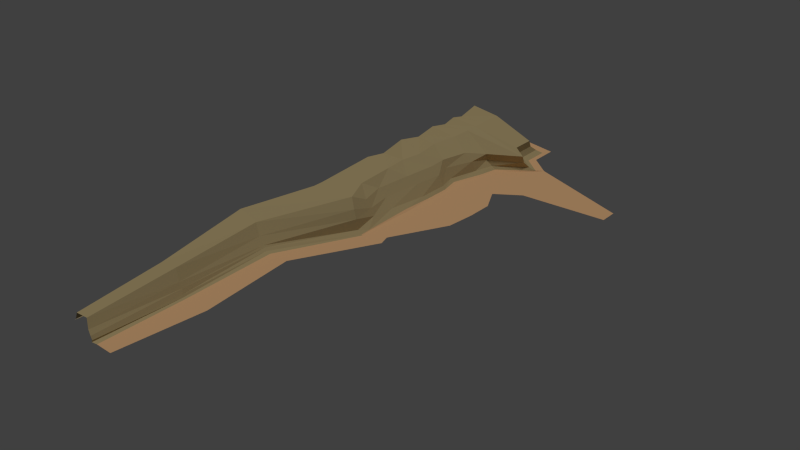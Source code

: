 # Source: GawaderPortBackuo.blend  (saved by Blender 2.75.0; exported with 4.5.12 LTS)
import bpy
from mathutils import Matrix  # noqa: F401  (used for matrix-valued properties, if any)

bpy.ops.wm.read_factory_settings(use_empty=True)
scene = bpy.context.scene
scene.name = 'Scene'

# ---- collections
col_collection_1 = bpy.data.collections.new('Collection 1'); scene.collection.children.link(col_collection_1)

# ---- materials (node trees are filled in below, after node groups)
mat_material_032 = bpy.data.materials.new('Material.032')
mat_material_032.alpha_threshold = 0.0
mat_material_032.use_transparent_shadow = False
mat_material_032.diffuse_color = (0.512, 0.4007, 0.2026, 1.0)
mat_material_032.specular_color = (0.0, 0.0, 0.0)
mat_material_032.roughness = 0.5
mat_material_032.specular_intensity = 1.0
mat_material = bpy.data.materials.new('Material')
mat_material.alpha_threshold = 0.0
mat_material.use_transparent_shadow = False
mat_material.diffuse_color = (0.8, 0.4782, 0.24, 1.0)
mat_material.roughness = 0.5
mat_material.specular_intensity = 0.0

# ---- material node trees

# ---- world
world_world = bpy.data.worlds.new('World'); scene.world = world_world
world_world.color = (0.05088, 0.05088, 0.05088)
world_world.use_sun_shadow = False
world_world.sun_shadow_jitter_overblur = 0.0
world_world.cycles.sampling_method = 'MANUAL'
world_world.cycles.sample_map_resolution = 256

# ---- lights
light_hemi_003 = bpy.data.lights.new('Hemi.003', 'SUN')
light_hemi_003.transmission_factor = 0.0
light_hemi_003.angle = 0.1993
light_hemi_003.energy = 1.0
light_hemi_003.shadow_buffer_clip_start = 0.5
light_hemi_003.shadow_soft_size = 0.1
light_hemi_003.shadow_cascade_max_distance = 1000.0
light_hemi_003.cycles.use_multiple_importance_sampling = False

# ---- meshes
me_plane_002 = bpy.data.meshes.new('Plane.002')
me_plane_002.from_pydata([(-13.91, -0.1044, -57.87), (65.5, -0.1044, -57.87), (46.1, -0.1044, -96.64), (-17.68, -0.1044, 116.6), (15.1, -0.1044, 116.6), (61.21, -0.1044, 29.64), (-15.29, -0.1044, 29.64), (65.5, -0.1044, -15.98), (-13.91, -0.1044, -15.98), (-19.65, -0.1044, -91.37), (-3.887, -0.1043, -145.2), (-8.876, 0.6686, -141.6), (7.178, -0.1043, -175.1), (-2.255, 0.6686, -172.4), (-144.1, 10.4, -290.1), (-144.1, 10.4, -261.6), (-138.6, 10.38, -249.1), (-144.1, 10.4, -193.3), (-144.1, 10.4, -148.5), (-138.6, 10.38, -144.6), (-141.0, 10.4, -334.6), (-138.6, 10.38, -275.4), (85.65, -0.1043, -122.5), (60.18, -0.1043, -219.1), (50.32, 0.6686, -209.9), (223.3, -0.1043, -128.7), (-24.33, 0.6686, -91.84), (223.3, -0.1043, -156.5), (-144.1, 10.4, 3.866), (-144.1, 10.4, 93.56), (-138.6, 10.38, 92.73), (26.1, -0.1043, -247.9), (18.83, 0.6686, -236.4), (-144.1, 10.4, -233.8), (-138.6, 10.38, -186.1), (26.1, -0.1043, -292.4), (-50.87, -0.1043, -308.8), (-52.28, 0.6686, -292.7), (-144.1, 10.4, -41.75), (-138.6, 10.38, -3.857), (-19.42, 1.957, 30.2), (-144.1, 10.4, -95.17), (-138.6, 10.38, -46.0), (-18.14, 0.6686, -22.19), (-138.6, 10.38, -95.36), (-141.0, 14.36, -6.382), (-141.0, 14.36, -245.1), (-9.298, 4.91, -172.4), (-138.6, 10.38, -223.4), (-141.0, 14.36, -183.7), (-141.0, 14.36, -47.39), (-135.5, 10.38, -316.5), (-141.0, 14.36, -270.6), (39.82, 4.91, -206.8), (-141.0, 14.36, -95.42), (-18.14, 0.6686, -60.89), (-30.59, 4.91, -92.0), (9.168, 4.91, -232.7), (18.83, 0.6686, -277.5), (-60.03, 4.91, -287.5), (-18.65, 0.6686, 116.5), (-29.89, 7.735, 51.84), (-141.0, 14.36, -220.0), (-141.0, 14.36, -143.4), (-23.74, 4.91, -12.11), (-141.0, 14.36, -310.6), (-30.18, 10.32, 92.41), (-44.05, 20.28, 48.59), (-136.6, 22.37, -212.8), (-136.6, 22.37, -140.7), (-37.46, 20.28, -16.45), (-136.6, 22.37, -298.1), (-23.01, 4.91, -61.88), (-32.23, 20.28, -64.0), (-141.0, 14.36, 91.67), (-136.6, 22.37, 92.01), (9.168, 4.91, -272.7), (4.766, 13.48, -262.4), (-17.79, 4.91, -140.4), (-23.75, 20.28, -137.9), (-136.6, 22.37, -11.77), (-136.6, 22.37, -236.4), (-18.48, 13.48, -171.2), (-136.6, 22.37, -178.6), (-136.6, 22.37, -50.36), (-136.6, 22.37, -260.4), (33.6, 13.48, -200.4), (-136.6, 22.37, -95.55), (-40.39, 20.28, -92.34), (-134.7, 39.12, -13.49), (-134.7, 38.15, -233.6), (-18.94, 24.13, -169.7), (-134.7, 39.43, -177.0), (-134.7, 32.84, -51.31), (-134.7, 32.84, -257.2), (32.1, 24.13, -198.3), (-134.7, 41.9, -95.59), (-47.31, 32.05, -92.44), (4.766, 13.48, -224.7), (3.837, 24.13, -222.2), (-60.35, 13.48, -276.3), (-71.99, 44.85, -272.7), (-37.14, 20.28, 89.53), (-56.68, 32.05, 50.48), (-134.7, 32.84, -210.5), (-134.7, 32.84, -139.8), (-50.93, 32.05, -8.402), (-134.7, 41.68, -294.1), (-74.18, 44.85, 7.877), (-77.62, 44.85, -29.94), (-71.99, 44.85, -64.67), (-79.15, 44.85, -110.5), (-69.37, 44.85, 74.07), (-71.99, 44.85, -155.6), (-71.99, 44.85, -189.1), (-71.99, 44.85, -212.2), (-71.99, 44.85, -235.8), (-36.78, 32.05, -137.1), (-45.09, 32.05, -64.67), (-45.92, 32.05, 91.3), (3.837, 24.13, -259.1), (-134.7, 32.84, 90.47), (-29.41, 20.28, 131.2), (-138.6, 10.38, 110.1), (-37.0, 32.05, 127.3), (-17.7, 0.6686, 133.9), (-136.6, 22.37, 109.4), (-141.0, 14.36, 109.1), (-134.7, 32.84, 107.9), (-15.8, -0.1044, 134.0), (-49.42, 44.85, 117.6), (-144.1, 10.4, 111.0), (-25.61, 4.91, 132.2), (-153.4, 38.31, 238.1), (-160.1, 7.727, 240.3), (-154.7, 16.29, 239.2), (-89.46, 5.29, 255.5), (-84.56, 1.992, 256.8), (-101.9, 17.55, 252.0), (-91.86, 7.585, 254.8), (20.29, -0.1044, 134.0), (-77.19, 0.2036, 256.8), (-115.0, 32.38, 245.1), (-157.9, 10.56, 239.0), (-156.2, 7.708, 239.7), (-80.05, 3.793, 411.0), (-77.83, 0.7569, 412.2), (-89.08, 17.55, 407.5), (-84.0, 9.926, 405.7), (-45.28, 0.2036, 256.8), (-73.34, 0.2035, 412.3), (-100.4, 32.38, 400.5), (-143.3, 10.56, 394.4), (-141.6, 7.708, 315.9), (-138.8, 23.79, 393.6), (-145.5, 7.727, 395.8), (-140.1, 16.29, 394.7), (-87.22, 5.697, 547.4), (-30.67, 0.2035, 412.3), (-75.91, -1.573, 547.5), (-101.2, 22.49, 540.2), (-133.3, 6.169, 535.6), (-132.0, 4.038, 497.6), (-129.9, 16.06, 535.0), (-134.9, 4.052, 536.6), (-130.9, 10.46, 535.8), (-84.1, 1.111, 548.0), (-84.32, -1.159, 548.9), (-93.43, 11.4, 545.3), (-48.26, -1.573, 548.9)], [], [(0, 1, 2), (3, 4, 5), (6, 5, 7), (8, 7, 1), (9, 10, 11), (10, 12, 13), (14, 15, 16), (17, 18, 19), (20, 14, 21), (9, 2, 22), (12, 23, 24), (10, 22, 25), (0, 9, 26), (12, 25, 27), (28, 29, 30), (23, 31, 32), (33, 17, 34), (35, 36, 37), (38, 28, 39), (3, 6, 40), (41, 38, 42), (6, 8, 43), (18, 41, 44), (42, 39, 45), (21, 16, 46), (11, 13, 47), (48, 34, 49), (44, 42, 50), (51, 21, 52), (13, 24, 53), (19, 44, 54), (55, 26, 56), (24, 32, 57), (58, 37, 59), (60, 40, 61), (16, 48, 62), (34, 19, 63), (40, 43, 64), (37, 51, 65), (31, 35, 58), (36, 20, 51), (8, 0, 55), (15, 33, 48), (66, 61, 67), (46, 62, 68), (49, 63, 69), (61, 64, 70), (59, 65, 71), (64, 72, 73), (45, 74, 75), (57, 76, 77), (56, 78, 79), (50, 45, 80), (52, 46, 81), (78, 47, 82), (62, 49, 83), (54, 50, 84), (65, 52, 85), (47, 53, 86), (63, 54, 87), (72, 56, 88), (26, 11, 78), (32, 58, 76), (39, 30, 74), (43, 55, 72), (84, 80, 89), (85, 81, 90), (79, 82, 91), (68, 83, 92), (87, 84, 93), (71, 85, 94), (82, 86, 95), (69, 87, 96), (73, 88, 97), (86, 98, 99), (77, 100, 101), (102, 67, 103), (81, 68, 104), (83, 69, 105), (67, 70, 106), (100, 71, 107), (76, 59, 100), (53, 57, 98), (108, 109, 93), (110, 111, 105), (112, 108, 89), (109, 110, 96), (105, 111, 113), (92, 113, 114), (104, 114, 115), (90, 115, 116), (94, 116, 101), (115, 95, 99), (114, 91, 95), (113, 117, 91), (111, 97, 117), (109, 106, 118), (108, 103, 106), (112, 119, 103), (110, 118, 97), (116, 99, 120), (88, 79, 117), (98, 77, 120), (80, 75, 121), (70, 73, 118), (66, 102, 122), (74, 30, 123), (102, 119, 124), (3, 60, 125), (121, 75, 126), (75, 74, 127), (112, 121, 128), (4, 3, 129), (119, 112, 130), (30, 29, 131), (60, 66, 132), (130, 128, 133), (123, 131, 134), (128, 126, 135), (125, 132, 136), (129, 125, 137), (122, 124, 138), (132, 122, 139), (140, 129, 141), (124, 130, 142), (126, 127, 143), (127, 123, 144), (137, 136, 145), (141, 137, 146), (139, 138, 147), (136, 139, 148), (149, 141, 150), (138, 142, 151), (135, 143, 152), (143, 144, 153), (142, 133, 154), (144, 134, 155), (133, 135, 156), (145, 148, 157), (158, 150, 159), (147, 151, 160), (156, 152, 161), (152, 153, 162), (151, 154, 163), (153, 155, 164), (154, 156, 165), (146, 145, 166), (150, 146, 167), (148, 147, 168), (9, 0, 2), (6, 3, 5), (8, 6, 7), (0, 8, 1), (26, 9, 11), (11, 10, 13), (21, 14, 16), (34, 17, 19), (51, 20, 21), (10, 9, 22), (13, 12, 24), (12, 10, 25), (55, 0, 26), (23, 12, 27), (39, 28, 30), (24, 23, 32), (48, 33, 34), (58, 35, 37), (42, 38, 39), (60, 3, 40), (44, 41, 42), (40, 6, 43), (19, 18, 44), (50, 42, 45), (52, 21, 46), (78, 11, 47), (62, 48, 49), (54, 44, 50), (65, 51, 52), (47, 13, 53), (63, 19, 54), (72, 55, 56), (53, 24, 57), (76, 58, 59), (66, 60, 61), (46, 16, 62), (49, 34, 63), (61, 40, 64), (59, 37, 65), (32, 31, 58), (37, 36, 51), (43, 8, 55), (16, 15, 48), (102, 66, 67), (81, 46, 68), (83, 49, 69), (67, 61, 70), (100, 59, 71), (70, 64, 73), (80, 45, 75), (98, 57, 77), (88, 56, 79), (84, 50, 80), (85, 52, 81), (79, 78, 82), (68, 62, 83), (87, 54, 84), (71, 65, 85), (82, 47, 86), (69, 63, 87), (73, 72, 88), (56, 26, 78), (57, 32, 76), (45, 39, 74), (64, 43, 72), (93, 84, 89), (94, 85, 90), (117, 79, 91), (104, 68, 92), (96, 87, 93), (107, 71, 94), (91, 82, 95), (105, 69, 96), (118, 73, 97), (95, 86, 99), (120, 77, 101), (119, 102, 103), (90, 81, 104), (92, 83, 105), (103, 67, 106), (101, 100, 107), (77, 76, 100), (86, 53, 98), (89, 108, 93), (96, 110, 105), (121, 112, 89), (93, 109, 96), (92, 105, 113), (104, 92, 114), (90, 104, 115), (94, 90, 116), (107, 94, 101), (116, 115, 99), (115, 114, 95), (114, 113, 91), (113, 111, 117), (110, 109, 118), (109, 108, 106), (108, 112, 103), (111, 110, 97), (101, 116, 120), (97, 88, 117), (99, 98, 120), (89, 80, 121), (106, 70, 118), (132, 66, 122), (127, 74, 123), (122, 102, 124), (129, 3, 125), (128, 121, 126), (126, 75, 127), (130, 112, 128), (140, 4, 129), (124, 119, 130), (123, 30, 131), (125, 60, 132), (142, 130, 133), (144, 123, 134), (133, 128, 135), (137, 125, 136), (141, 129, 137), (139, 122, 138), (136, 132, 139), (149, 140, 141), (138, 124, 142), (135, 126, 143), (143, 127, 144), (146, 137, 145), (150, 141, 146), (148, 139, 147), (145, 136, 148), (158, 149, 150), (147, 138, 151), (156, 135, 152), (152, 143, 153), (151, 142, 154), (153, 144, 155), (154, 133, 156), (166, 145, 157), (169, 158, 159), (168, 147, 160), (165, 156, 161), (161, 152, 162), (160, 151, 163), (162, 153, 164), (163, 154, 165), (167, 146, 166), (159, 150, 167), (157, 148, 168)])
me_plane_002.polygons.foreach_set('use_smooth', [True] * 298)
me_plane_002.polygons.foreach_set('material_index', [1, 1, 1, 1, 1, 1, 0, 0, 0, 1, 1, 1, 1, 1, 0, 1, 0, 1, 0, 1, 0, 1, 0, 0, 0, 0, 0, 0, 0, 0, 0, 0, 0, 0, 0, 0, 0, 0, 0, 1, 1, 1, 0, 0, 0, 0, 0, 0, 0, 0, 0, 0, 0, 0, 0, 0, 0, 0, 0, 0, 0, 0, 0, 0, 0, 0, 0, 0, 0, 0, 0, 0, 0, 0, 0, 0, 0, 0, 0, 0, 0, 0, 0, 0, 0, 0, 0, 0, 0, 0, 0, 0, 0, 0, 0, 0, 0, 0, 0, 0, 0, 0, 0, 0, 0, 0, 0, 0, 1, 0, 0, 0, 1, 0, 0, 0, 0, 0, 0, 0, 0, 0, 0, 1, 0, 0, 0, 0, 0, 0, 0, 1, 0, 0, 0, 0, 0, 0, 0, 1, 0, 0, 0, 0, 0, 0, 0, 0, 0, 1, 1, 1, 1, 1, 1, 0, 0, 0, 1, 1, 1, 1, 1, 0, 1, 0, 1, 0, 1, 0, 1, 0, 0, 0, 0, 0, 0, 0, 0, 0, 0, 0, 0, 0, 0, 0, 0, 0, 1, 1, 1, 0, 0, 0, 0, 0, 0, 0, 0, 0, 0, 0, 0, 0, 0, 0, 0, 0, 0, 0, 0, 0, 0, 0, 0, 0, 0, 0, 0, 0, 0, 0, 0, 0, 0, 0, 0, 0, 0, 0, 0, 0, 0, 0, 0, 0, 0, 0, 0, 0, 0, 0, 0, 0, 0, 0, 0, 0, 0, 0, 0, 0, 0, 0, 0, 0, 0, 1, 0, 0, 0, 1, 0, 0, 0, 0, 0, 0, 0, 0, 0, 0, 1, 0, 0, 0, 0, 0, 0, 0, 1, 0, 0, 0, 0, 0, 0, 0, 1, 0, 0, 0, 0, 0, 0, 0, 0, 0])
_k = set([(0, 8), (0, 9), (0, 26), (0, 55), (1, 2), (1, 7), (2, 22), (3, 6), (3, 40), (3, 60), (3, 125), (3, 129), (4, 5), (4, 140), (5, 7), (6, 8), (6, 40), (6, 43), (8, 43), (9, 10), (9, 11), (9, 26), (10, 11), (10, 12), (10, 13), (11, 13), (11, 26), (11, 47), (11, 78), (12, 13), (12, 23), (12, 24), (13, 24), (13, 47), (13, 53), (14, 15), (14, 20), (15, 33), (16, 21), (16, 48), (17, 18), (17, 33), (18, 41), (19, 34), (19, 44), (20, 36), (20, 51), (21, 51), (22, 25), (23, 24), (23, 27), (23, 31), (24, 32), (24, 53), (25, 27), (26, 55), (26, 56), (26, 78), (28, 29), (28, 38), (29, 131), (30, 39), (30, 123), (31, 32), (31, 35), (32, 57), (32, 58), (34, 48), (35, 36), (35, 58), (36, 37), (37, 51), (37, 58), (37, 59), (38, 41), (39, 42), (40, 43), (40, 60), (40, 61), (40, 64), (42, 44), (43, 55), (43, 64), (43, 72), (45, 50), (45, 74), (46, 52), (46, 62), (47, 53), (47, 78), (47, 82), (47, 86), (49, 62), (49, 63), (50, 54), (51, 65), (52, 65), (53, 57), (53, 86), (54, 63), (55, 56), (55, 72), (56, 72), (56, 78), (56, 79), (56, 88), (57, 76), (57, 98), (58, 76), (59, 65), (59, 76), (59, 100), (60, 61), (60, 66), (60, 125), (60, 132), (61, 64), (61, 66), (61, 67), (61, 70), (64, 70), (64, 72), (64, 73), (65, 71), (66, 67), (66, 102), (66, 122), (66, 132), (67, 70), (67, 102), (67, 103), (67, 106), (68, 81), (68, 83), (68, 92), (68, 104), (69, 83), (69, 87), (69, 96), (69, 105), (70, 73), (70, 106), (70, 118), (71, 85), (71, 94), (71, 100), (71, 107), (72, 73), (72, 88), (73, 88), (73, 97), (73, 118), (74, 127), (75, 80), (75, 126), (76, 77), (77, 98), (77, 100), (77, 101), (77, 120), (78, 79), (78, 82), (79, 82), (79, 88), (79, 91), (79, 117), (80, 84), (80, 89), (80, 121), (81, 85), (81, 90), (81, 104), (82, 86), (82, 91), (83, 92), (83, 105), (84, 87), (84, 89), (84, 93), (85, 90), (85, 94), (86, 95), (86, 98), (87, 93), (87, 96), (88, 97), (88, 117), (89, 93), (89, 108), (89, 112), (89, 121), (90, 94), (90, 104), (90, 115), (90, 116), (91, 95), (91, 113), (91, 114), (91, 117), (92, 104), (92, 105), (92, 113), (92, 114), (93, 96), (93, 108), (93, 109), (94, 101), (94, 107), (94, 116), (95, 99), (95, 114), (95, 115), (96, 105), (96, 109), (96, 110), (97, 110), (97, 111), (97, 117), (97, 118), (98, 99), (99, 115), (99, 120), (100, 101), (100, 107), (101, 107), (101, 116), (101, 120), (102, 103), (102, 119), (102, 122), (102, 124), (103, 106), (103, 108), (103, 112), (103, 119), (104, 114), (104, 115), (105, 110), (105, 111), (105, 113), (106, 108), (106, 109), (106, 118), (108, 109), (108, 112), (109, 110), (109, 118), (110, 111), (110, 118), (111, 113), (111, 117), (112, 119), (112, 121), (112, 128), (112, 130), (113, 114), (113, 117), (114, 115), (115, 116), (119, 130), (121, 128), (122, 124), (122, 132), (122, 138), (122, 139), (123, 127), (123, 131), (123, 144), (124, 130), (124, 138), (124, 142), (125, 129), (125, 132), (125, 136), (125, 137), (126, 127), (126, 128), (126, 135), (127, 143), (128, 130), (128, 133), (128, 135), (129, 137), (129, 140), (129, 141), (130, 133), (130, 142), (131, 134), (132, 136), (132, 139), (133, 135), (133, 142), (133, 154), (133, 156), (134, 144), (134, 155), (135, 143), (135, 156), (136, 137), (136, 139), (136, 145), (136, 148), (137, 141), (137, 145), (137, 146), (138, 139), (138, 142), (138, 147), (138, 151), (139, 147), (139, 148), (140, 149), (141, 146), (141, 149), (141, 150), (142, 151), (142, 154), (143, 144), (143, 152), (143, 153), (144, 153), (144, 155), (145, 146), (145, 148), (145, 157), (145, 166), (146, 150), (146, 166), (146, 167), (147, 148), (147, 151), (147, 160), (147, 168), (148, 157), (148, 168), (149, 158), (150, 158), (150, 159), (150, 167), (151, 154), (151, 160), (152, 153), (152, 156), (152, 161), (152, 162), (153, 155), (153, 162), (153, 164), (154, 156), (154, 163), (155, 164), (156, 165), (157, 166), (157, 168), (158, 169), (159, 167), (159, 169), (160, 163), (160, 168), (161, 162), (161, 165), (162, 164), (163, 165), (166, 167)])
me_plane_002.attributes.new('sharp_edge', 'BOOLEAN', 'EDGE').data.foreach_set('value', [ (min(e.vertices), max(e.vertices)) in _k for e in me_plane_002.edges])
me_plane_002.materials.append(mat_material_032)
me_plane_002.materials.append(mat_material)
me_plane_002.use_remesh_preserve_volume = False
me_plane_002.use_remesh_preserve_attributes = False
me_plane_002.use_mirror_vertex_groups = False
me_plane_002.update()
me_plane_002.normals_split_custom_set([tuple(v) for v in zip(*[iter([-2.776e-10, 1.0, 1.626e-07, 0.0, 1.0, 1.586e-07, -1.913e-09, 1.0, 1.628e-07, 0.0, 1.0, 1.664e-07, 0.0, 1.0, 1.659e-07, 0.0, 1.0, 1.699e-07, 0.0, 1.0, 1.681e-07, 0.0, 1.0, 1.699e-07, 0.0, 1.0, 1.59e-07, 0.0, 1.0, 1.595e-07, 0.0, 1.0, 1.59e-07, 0.0, 1.0, 1.586e-07, 0.1926, 0.9796, 0.05642, 0.1926, 0.9796, 0.05642, 0.1926, 0.9796, 0.05642, 0.0912, 0.9953, 0.03371, 0.0912, 0.9953, 0.03371, 0.0912, 0.9953, 0.03371, 0.004177, 1.0, 0.0002548, 0.004862, 1.0, 1.564e-07, 0.004862, 1.0, 2.074e-07, 0.004862, 1.0, 1.779e-07, 0.004862, 1.0, 1.596e-07, 0.004862, 1.0, 1.682e-07, 0.003943, 1.0, 0.0002937, 0.004177, 1.0, 0.0002548, 0.004751, 1.0, 3.904e-05, 1.549e-10, 1.0, 1.73e-07, -1.913e-09, 1.0, 1.628e-07, 4.844e-10, 1.0, 1.715e-07, 0.4408, -0.7235, 0.5313, 0.4408, -0.7235, 0.5313, 0.4408, -0.7235, 0.5313, 1.653e-09, 1.0, 1.681e-07, 4.844e-10, 1.0, 1.715e-07, 5.288e-09, 1.0, 1.482e-07, 0.1658, 0.9858, -0.02837, 0.1658, 0.9858, -0.02837, 0.1658, 0.9858, -0.02837, 2.288e-09, 1.0, 1.656e-07, 5.288e-09, 1.0, 1.482e-07, 5.874e-09, 1.0, 1.47e-07, 0.004862, 1.0, 1.76e-07, 0.004862, 1.0, 1.591e-07, 0.004862, 1.0, 1.664e-07, 0.03708, 0.9983, -0.04395, 0.03708, 0.9983, -0.04395, 0.03708, 0.9983, -0.04395, 0.004862, 1.0, 1.902e-07, 0.004862, 1.0, 1.779e-07, 0.004862, 1.0, 1.949e-07, 0.01007, 0.9988, -0.04719, 0.01007, 0.9988, -0.04719, 0.01007, 0.9988, -0.04719, 0.004862, 1.0, 1.572e-07, 0.004862, 1.0, 1.76e-07, 0.004862, 1.0, 1.818e-07, 0.4479, 0.894, 0.01231, 0.4479, 0.894, 0.01231, 0.4479, 0.894, 0.01231, 0.004862, 1.0, 1.501e-07, 0.004862, 1.0, 1.572e-07, 0.004862, 1.0, 1.429e-07, 0.1725, 0.985, 0.005196, 0.1725, 0.985, 0.005196, 0.1725, 0.985, 0.005196, 0.004862, 1.0, 1.596e-07, 0.004862, 1.0, 1.501e-07, 0.004862, 1.0, 1.519e-07, -0.8591, -0.5118, -8.587e-08, -0.8591, -0.5118, -8.202e-08, -0.8591, -0.5118, -8.097e-08, -0.884, -0.4646, -0.05154, -0.8591, -0.5118, -8.788e-08, -0.8591, -0.5117, -7.201e-08, 0.5126, 0.8516, 0.11, 0.5126, 0.8516, 0.11, 0.5126, 0.8516, 0.11, -0.8591, -0.5118, -9.518e-08, -0.8591, -0.5118, -9.376e-08, -0.8591, -0.5118, -7.762e-08, -0.8591, -0.5118, -8.425e-08, -0.8591, -0.5118, -8.587e-08, -0.8591, -0.5118, -8.05e-08, -0.6298, -0.7767, -0.008206, -0.884, -0.4646, -0.05154, -0.8568, -0.5154, -0.01377, 0.4404, 0.6509, 0.6184, 0.4404, 0.6509, 0.6184, 0.4404, 0.6509, 0.6184, -0.8591, -0.5118, -8.258e-08, -0.8591, -0.5118, -8.425e-08, -0.8591, -0.5118, -8.414e-08, 0.5593, 0.8214, -0.1118, 0.5593, 0.8214, -0.1118, 0.5593, 0.8214, -0.1118, 0.2728, 0.9061, -0.3233, 0.2728, 0.9061, -0.3233, 0.2728, 0.9061, -0.3233, 0.111, 0.8467, -0.5203, 0.111, 0.8467, -0.5203, 0.111, 0.8467, -0.5203, 0.4966, 0.8679, 0.008559, 0.4966, 0.8679, 0.008559, 0.4966, 0.8679, 0.008559, -0.8591, -0.5118, -8.788e-08, -0.8591, -0.5118, -9.518e-08, -0.8591, -0.5118, -9.073e-08, -0.8591, -0.5118, -9.376e-08, -0.8591, -0.5118, -8.258e-08, -0.8591, -0.5118, -8.26e-08, 0.5979, 0.8015, -0.005135, 0.5979, 0.8015, -0.005135, 0.5979, 0.8015, -0.005135, 0.2179, 0.891, -0.3984, 0.2179, 0.891, -0.3984, 0.2179, 0.891, -0.3984, 0.1057, 0.9944, 1.49e-07, 0.1057, 0.9944, 1.788e-07, 0.1057, 0.9944, 1.759e-07, 0.1261, 0.9913, -0.0366, 0.1261, 0.9913, -0.0366, 0.1261, 0.9913, -0.0366, 0.1799, 0.9837, 1.489e-07, 0.1799, 0.9837, 1.404e-07, 0.1799, 0.9837, 1.414e-07, 0.004862, 1.0, 1.564e-07, 0.004862, 1.0, 1.902e-07, 0.004862, 1.0, 1.271e-07, 0.6679, 0.743, -0.04262, 0.6679, 0.743, -0.04262, 0.6679, 0.743, -0.04262, -0.8737, 0.4865, 1.144e-07, -0.8737, 0.4865, 6.436e-08, -0.8737, 0.4865, 5.416e-08, -0.8737, 0.4865, 8.716e-08, -0.8737, 0.4865, 6.717e-08, -0.8737, 0.4865, 8.541e-08, 0.7395, 0.6719, 0.04143, 0.7395, 0.6719, 0.04143, 0.7395, 0.6719, 0.04143, 0.2566, 0.7712, -0.5826, 0.2566, 0.7712, -0.5826, 0.2566, 0.7712, -0.5826, 0.8568, 0.5155, 0.01249, 0.8568, 0.5155, 0.01249, 0.8568, 0.5155, 0.01249, -0.8737, 0.4866, 6.722e-08, -0.8737, 0.4865, 9.012e-08, -0.8737, 0.4865, 7.523e-08, 0.8894, 0.4571, 6.536e-08, 0.8894, 0.4571, 7.92e-08, 0.8894, 0.4571, 7.709e-08, 0.9173, 0.3157, 0.2427, 0.9173, 0.3157, 0.2427, 0.9173, 0.3157, 0.2427, -0.8737, 0.4865, 9.821e-08, -0.8737, 0.4866, 6.722e-08, -0.8737, 0.4866, 6.081e-08, -0.8737, 0.4865, 8.5e-08, -0.8737, 0.4865, 1.144e-07, -0.8737, 0.4865, 8.098e-08, 0.6841, 0.7065, 0.1813, 0.6841, 0.7065, 0.1813, 0.6841, 0.7065, 0.1813, -0.8737, 0.4865, 6.436e-08, -0.8737, 0.4865, 8.716e-08, -0.8737, 0.4865, 8.605e-08, -0.8737, 0.4865, 7.129e-08, -0.8737, 0.4865, 9.821e-08, -0.8737, 0.4865, 9.364e-08, -0.8737, 0.4865, 5.539e-08, -0.8737, 0.4865, 8.5e-08, -0.8737, 0.4865, 7.017e-08, 0.5627, -0.1959, 0.8031, 0.5627, -0.1959, 0.8031, 0.5627, -0.1959, 0.8031, -0.8737, 0.4865, 6.717e-08, -0.8737, 0.4865, 7.129e-08, -0.8737, 0.4865, 7.401e-08, 0.8267, 0.5229, -0.2079, 0.8267, 0.5229, -0.2079, 0.8267, 0.5229, -0.2079, 0.4403, 0.8873, 0.1368, 0.4403, 0.8873, 0.1368, 0.4403, 0.8873, 0.1368, 0.402, 0.9156, 1.338e-07, 0.402, 0.9156, 1.232e-07, 0.402, 0.9156, 1.249e-07, -0.8591, -0.5118, -8.202e-08, -0.8591, -0.5118, -9.061e-08, -0.8591, -0.5118, -8.925e-08, 0.6565, 0.7544, 1.144e-07, 0.6565, 0.7544, 1.144e-07, 0.6565, 0.7544, 1.144e-07, -0.9936, 0.113, 1.173e-08, -0.9936, 0.113, 1.173e-08, -0.9936, 0.113, 1.173e-08, -0.9928, 0.1198, 0.0, -0.9928, 0.1198, 0.0, -0.9928, 0.1198, 0.0, 0.9882, 0.02187, 0.1518, 0.9882, 0.02187, 0.1518, 0.9882, 0.02187, 0.1518, -0.9938, 0.111, 2.598e-08, -0.9938, 0.111, 2.598e-08, -0.9938, 0.111, 2.598e-08, -0.9839, 0.1789, 1.585e-08, -0.9839, 0.1789, 1.585e-08, -0.9839, 0.1789, 1.585e-08, -0.9839, 0.1789, 1.903e-08, -0.9839, 0.1789, 1.903e-08, -0.9839, 0.1789, 1.903e-08, 0.487, -0.09904, 0.8678, 0.487, -0.09903, 0.8678, 0.487, -0.09903, 0.8678, -0.9953, 0.09708, 1.724e-08, -0.9953, 0.09708, 1.724e-08, -0.9953, 0.09708, 1.724e-08, 0.8376, 0.49, -0.2413, 0.8376, 0.49, -0.2413, 0.8376, 0.49, -0.2413, 0.6272, 0.2325, -0.7433, 0.6272, 0.2325, -0.7433, 0.6272, 0.2325, -0.7433, 0.2051, 0.1858, -0.9609, 0.2051, 0.1858, -0.9609, 0.2051, 0.1858, -0.9609, 0.6684, 0.7352, -0.1128, 0.6684, 0.7352, -0.1128, 0.6684, 0.7352, -0.1128, -0.9839, 0.1789, 0.0, -0.9839, 0.1789, 0.0, -0.9839, 0.1789, 0.0, -0.9839, 0.1789, 1.888e-08, -0.9839, 0.1789, 1.888e-08, -0.9839, 0.1789, 1.888e-08, 0.6794, 0.7305, 0.06884, 0.6794, 0.7305, 0.06884, 0.6794, 0.7305, 0.06884, 0.2892, 0.1677, -0.9425, 0.2892, 0.1677, -0.9425, 0.2892, 0.1677, -0.9425, 0.1281, 0.7895, -0.6002, 0.1281, 0.7895, -0.6002, 0.1281, 0.7895, -0.6002, 0.4465, 0.7216, -0.5291, 0.4465, 0.7216, -0.5291, 0.4465, 0.7216, -0.5291, -0.2129, 0.9769, 0.01937, -0.2129, 0.9769, 0.01937, -0.2129, 0.9769, 0.01937, -0.2293, 0.9727, 0.03582, -0.2293, 0.9727, 0.03582, -0.2293, 0.9727, 0.03582, -0.09678, 0.9953, 0.00704, -0.09678, 0.9953, 0.00704, -0.09678, 0.9953, 0.00704, -0.04358, 0.999, -0.007071, -0.04358, 0.999, -0.007071, -0.04358, 0.999, -0.007071, -0.1956, 0.9802, -0.03102, -0.1956, 0.9802, -0.03102, -0.1956, 0.9802, -0.03102, -0.08617, 0.9963, 0.0, -0.08617, 0.9963, 0.0, -0.08617, 0.9963, 0.0, -0.1881, 0.9821, 3.317e-07, -0.1881, 0.9821, 3.317e-07, -0.1881, 0.9821, 3.317e-07, -0.1063, 0.9943, 0.0, -0.1063, 0.9943, 0.0, -0.1063, 0.9943, 0.0, -0.1881, 0.9821, 2.075e-07, -0.1881, 0.9821, 2.075e-07, -0.1881, 0.9821, 2.075e-07, 0.2219, 0.9389, -0.263, 0.2219, 0.9389, -0.263, 0.2219, 0.9389, -0.263, 0.2127, 0.9006, 0.3791, 0.2127, 0.9006, 0.3791, 0.2127, 0.9006, 0.3791, 0.3562, 0.9339, -0.03182, 0.3562, 0.9339, -0.03182, 0.3562, 0.9339, -0.03182, 0.3332, 0.9396, 0.07863, 0.3332, 0.9396, 0.07863, 0.3332, 0.9396, 0.07863, 0.4043, 0.9137, 0.04196, 0.4043, 0.9137, 0.04196, 0.4043, 0.9137, 0.04196, 0.508, 0.8599, 0.04957, 0.508, 0.8599, 0.04957, 0.508, 0.8599, 0.04957, 0.5546, 0.8192, -0.1461, 0.5546, 0.8192, -0.1461, 0.5546, 0.8192, -0.1461, 0.4294, 0.9024, -0.03427, 0.4294, 0.9024, -0.03427, 0.4294, 0.9024, -0.03427, 0.2636, 0.9646, 9.339e-08, 0.2636, 0.9646, 1.389e-07, 0.2636, 0.9646, 1.684e-07, 0.6587, 0.7128, 0.2409, 0.6587, 0.7128, 0.2409, 0.6587, 0.7128, 0.2409, 0.9962, 0.08682, 1.927e-08, 0.9962, 0.08682, 1.895e-08, 0.9962, 0.08682, 1.901e-08, -0.9839, 0.1789, 2.762e-08, -0.9839, 0.1789, 3.501e-08, -0.9839, 0.1789, 3.398e-08, 0.6711, 0.7377, 0.07385, 0.6711, 0.7377, 0.07385, 0.6711, 0.7377, 0.07385, 0.8301, 0.5359, -0.1539, 0.8301, 0.5359, -0.1539, 0.8301, 0.5359, -0.1539, -0.8591, -0.5118, -8.925e-08, -0.8591, -0.5118, -9.061e-08, -0.8591, -0.5117, -9.462e-08, 0.7727, 0.6052, -0.1916, 0.7727, 0.6052, -0.1916, 0.7727, 0.6052, -0.1916, 0.6209, 0.7832, -0.03382, 0.6209, 0.7832, -0.03382, 0.6209, 0.7832, -0.03382, -0.9839, 0.1789, 3.398e-08, -0.9839, 0.1789, 3.501e-08, -0.9839, 0.1789, 4.116e-08, -0.8737, 0.4865, 7.523e-08, -0.8737, 0.4865, 9.012e-08, -0.8737, 0.4865, 2.932e-08, -0.1808, 0.9835, 4.226e-07, -0.1808, 0.9835, 4.226e-07, -0.1808, 0.9835, 4.226e-07, 0.0, 1.0, 1.659e-07, 0.0, 1.0, 1.664e-07, 0.0, 1.0, 1.721e-07, 0.6101, 0.7414, -0.2795, 0.6101, 0.7414, -0.2795, 0.6101, 0.7414, -0.2795, 0.004862, 1.0, 1.664e-07, 0.004862, 1.0, 1.591e-07, 0.004862, 1.0, 2.254e-07, 0.5881, 0.8077, 0.04231, 0.5881, 0.8077, 0.04231, 0.5881, 0.8077, 0.04231, -0.1324, 0.9893, -0.06056, -0.1324, 0.9893, -0.06056, -0.1324, 0.9893, -0.06056, 0.008195, 0.9997, 0.02172, 0.008195, 0.9997, 0.02172, 0.008195, 0.9997, 0.02172, -0.9787, 0.1589, -0.1296, -0.9787, 0.1589, -0.1296, -0.9787, 0.1589, -0.1296, 0.4249, 0.8788, 0.2173, 0.4249, 0.8788, 0.2173, 0.4249, 0.8788, 0.2173, 0.3666, 0.9108, 0.1897, 0.3666, 0.9108, 0.1897, 0.3666, 0.9108, 0.1897, 0.6887, 0.5864, 0.4264, 0.6887, 0.5864, 0.4264, 0.6887, 0.5864, 0.4264, 0.8557, 0.2423, 0.4573, 0.8557, 0.2423, 0.4573, 0.8557, 0.2423, 0.4573, 0.0, 1.0, -0.002508, 0.0, 1.0, -0.002508, 0.0, 1.0, -0.002508, 0.5279, 0.775, 0.3475, 0.5279, 0.775, 0.3475, 0.5279, 0.775, 0.3475, -0.8676, 0.4873, -0.0987, -0.8676, 0.4873, -0.0987, -0.8676, 0.4873, -0.0987, -0.8376, -0.532, -0.1246, -0.8376, -0.532, -0.1246, -0.8376, -0.532, -0.1246, 0.5628, 0.8262, -0.02611, 0.5628, 0.8262, -0.02611, 0.5628, 0.8262, -0.02611, 0.2356, 0.9718, -0.002478, 0.2356, 0.9718, -0.002478, 0.2356, 0.9718, -0.002478, 0.713, 0.6987, -0.05864, 0.713, 0.6987, -0.05864, 0.713, 0.6987, -0.05864, 0.6975, 0.7151, -0.04742, 0.6975, 0.7151, -0.04742, 0.6975, 0.7151, -0.04742, 0.0, 1.0, 1.608e-07, 0.0, 1.0, 1.608e-07, 0.0, 1.0, 1.607e-07, 0.7622, 0.6433, -0.0716, 0.7622, 0.6433, -0.0716, 0.7622, 0.6433, -0.0716, -0.8722, 0.4823, 0.08193, -0.8722, 0.4823, 0.08193, -0.8722, 0.4823, 0.08193, -0.8659, -0.4718, 0.1661, -0.8659, -0.4718, 0.1661, -0.8659, -0.4718, 0.1661, 0.1382, 0.9872, 0.07921, 0.1382, 0.9872, 0.07921, 0.1382, 0.9872, 0.07921, 0.004793, 1.0, -0.0004501, 0.004793, 1.0, -0.0004501, 0.004793, 1.0, -0.0004501, -0.9934, 0.06619, 0.09332, -0.9934, 0.06619, 0.09332, -0.9934, 0.06619, 0.09332, 0.8259, 0.5627, 0.03556, 0.8259, 0.5627, 0.03556, 0.8259, 0.5627, 0.03556, -9.195e-05, 0.9999, 0.01311, 0.0, 0.9999, 0.01314, -0.000552, 0.9999, 0.01295, 0.7822, 0.6211, 0.04841, 0.7822, 0.6211, 0.04841, 0.7822, 0.6211, 0.04841, -0.8724, 0.4826, 0.07704, -0.8724, 0.4826, 0.07704, -0.8724, 0.4826, 0.07704, -0.604, -0.7968, 0.01585, -0.604, -0.7968, 0.01585, -0.604, -0.7968, 0.01585, -0.2299, 0.9709, 0.06751, -0.2299, 0.9709, 0.06751, -0.2299, 0.9709, 0.06751, 0.2078, 0.9781, 0.00989, 0.2078, 0.9781, 0.00989, 0.2078, 0.9781, 0.00989, -0.9794, 0.1886, 0.07189, -0.9794, 0.1886, 0.07189, -0.9794, 0.1886, 0.07189, 0.8004, 0.5984, 0.03535, 0.8004, 0.5984, 0.03535, 0.8004, 0.5984, 0.03535, 0.122, 0.9923, 0.0197, 0.122, 0.9923, 0.0197, 0.122, 0.9923, 0.0197, 0.8368, 0.5452, 0.05073, 0.8368, 0.5452, 0.05073, 0.8368, 0.5452, 0.05073, 1.549e-10, 1.0, 1.73e-07, -2.776e-10, 1.0, 1.626e-07, -1.913e-09, 1.0, 1.628e-07, 0.0, 1.0, 1.681e-07, 0.0, 1.0, 1.664e-07, 0.0, 1.0, 1.699e-07, 0.0, 1.0, 1.595e-07, 0.0, 1.0, 1.681e-07, 0.0, 1.0, 1.59e-07, -2.776e-10, 1.0, 1.626e-07, 0.0, 1.0, 1.595e-07, 0.0, 1.0, 1.586e-07, 0.1579, 0.9862, 0.04907, 0.1579, 0.9862, 0.04907, 0.1579, 0.9862, 0.04907, 0.1803, 0.9829, 0.03869, 0.1803, 0.9829, 0.03869, 0.1803, 0.9829, 0.03869, 0.004751, 1.0, 3.904e-05, 0.004177, 1.0, 0.0002548, 0.004862, 1.0, 2.074e-07, 0.004862, 1.0, 1.949e-07, 0.004862, 1.0, 1.779e-07, 0.004862, 1.0, 1.682e-07, 0.003881, 1.0, 0.0002961, 0.003943, 1.0, 0.0002937, 0.004751, 1.0, 3.904e-05, 1.653e-09, 1.0, 1.681e-07, 1.549e-10, 1.0, 1.73e-07, 4.844e-10, 1.0, 1.715e-07, 0.1333, 0.9732, 0.1872, 0.1333, 0.9732, 0.1872, 0.1333, 0.9732, 0.1872, 2.288e-09, 1.0, 1.656e-07, 1.653e-09, 1.0, 1.681e-07, 5.288e-09, 1.0, 1.482e-07, 0.2086, 0.9771, -0.04169, 0.2086, 0.9771, -0.04169, 0.2086, 0.9771, -0.04169, 4.362e-09, 1.0, 1.643e-07, 2.288e-09, 1.0, 1.656e-07, 5.874e-09, 1.0, 1.47e-07, 0.004862, 1.0, 1.818e-07, 0.004862, 1.0, 1.76e-07, 0.004862, 1.0, 1.664e-07, 0.03708, 0.9983, -0.04395, 0.03708, 0.9983, -0.04395, 0.03708, 0.9983, -0.04395, 0.004862, 1.0, 1.271e-07, 0.004862, 1.0, 1.902e-07, 0.004862, 1.0, 1.949e-07, 0.01007, 0.9988, -0.04719, 0.01007, 0.9988, -0.04719, 0.01007, 0.9988, -0.04719, 0.004862, 1.0, 1.429e-07, 0.004862, 1.0, 1.572e-07, 0.004862, 1.0, 1.818e-07, 0.6202, 0.7844, 0.006218, 0.6202, 0.7844, 0.006218, 0.6202, 0.7844, 0.006218, 0.004862, 1.0, 1.519e-07, 0.004862, 1.0, 1.501e-07, 0.004862, 1.0, 1.429e-07, 0.4454, 0.8953, -0.01116, 0.4454, 0.8953, -0.01116, 0.4454, 0.8953, -0.01116, 0.004862, 1.0, 1.682e-07, 0.004862, 1.0, 1.596e-07, 0.004862, 1.0, 1.519e-07, -0.8591, -0.5118, -8.05e-08, -0.8591, -0.5118, -8.587e-08, -0.8591, -0.5118, -8.097e-08, -0.8568, -0.5154, -0.01377, -0.884, -0.4646, -0.05154, -0.8591, -0.5117, -7.201e-08, 0.4393, 0.8908, 0.1164, 0.4393, 0.8908, 0.1164, 0.4393, 0.8908, 0.1164, -0.8591, -0.5118, -9.073e-08, -0.8591, -0.5118, -9.518e-08, -0.8591, -0.5118, -7.762e-08, -0.8591, -0.5118, -8.414e-08, -0.8591, -0.5118, -8.425e-08, -0.8591, -0.5118, -8.05e-08, -0.5858, -0.8104, -1.123e-07, -0.6298, -0.7767, -0.008206, -0.8568, -0.5154, -0.01377, 0.4149, 0.6908, 0.5921, 0.4149, 0.6908, 0.5921, 0.4149, 0.6908, 0.5921, -0.8591, -0.5118, -8.26e-08, -0.8591, -0.5118, -8.258e-08, -0.8591, -0.5118, -8.414e-08, 0.6663, 0.7266, -0.1676, 0.6663, 0.7266, -0.1676, 0.6663, 0.7266, -0.1676, 0.2728, 0.9061, -0.3233, 0.2728, 0.9061, -0.3233, 0.2728, 0.9061, -0.3233, 0.111, 0.8467, -0.5203, 0.111, 0.8467, -0.5203, 0.111, 0.8467, -0.5203, 0.6908, 0.7219, -0.04111, 0.6908, 0.7219, -0.04111, 0.6908, 0.7219, -0.04111, -0.8591, -0.5117, -7.201e-08, -0.8591, -0.5118, -8.788e-08, -0.8591, -0.5118, -9.073e-08, -0.8591, -0.5118, -7.762e-08, -0.8591, -0.5118, -9.376e-08, -0.8591, -0.5118, -8.26e-08, 0.4982, 0.867, 0.00961, 0.4982, 0.867, 0.00961, 0.4982, 0.867, 0.00961, 0.2179, 0.891, -0.3984, 0.2179, 0.891, -0.3984, 0.2179, 0.891, -0.3984, 0.1057, 0.9944, 1.46e-07, 0.1057, 0.9944, 1.49e-07, 0.1057, 0.9944, 1.759e-07, 0.1261, 0.9913, -0.0366, 0.1261, 0.9913, -0.0366, 0.1261, 0.9913, -0.0366, 0.1799, 0.9837, 1.505e-07, 0.1799, 0.9837, 1.489e-07, 0.1799, 0.9837, 1.414e-07, 0.004862, 1.0, 2.074e-07, 0.004862, 1.0, 1.564e-07, 0.004862, 1.0, 1.271e-07, 0.83, 0.5398, -0.1401, 0.83, 0.5398, -0.1401, 0.83, 0.5398, -0.1401, -0.8737, 0.4865, 8.098e-08, -0.8737, 0.4865, 1.144e-07, -0.8737, 0.4865, 5.416e-08, -0.8737, 0.4865, 8.605e-08, -0.8737, 0.4865, 8.716e-08, -0.8737, 0.4865, 8.541e-08, 0.653, 0.7544, 0.06617, 0.653, 0.7544, 0.06617, 0.653, 0.7544, 0.06617, 0.2566, 0.7712, -0.5826, 0.2566, 0.7712, -0.5826, 0.2566, 0.7712, -0.5826, 0.7321, 0.6764, 0.08057, 0.7321, 0.6764, 0.08057, 0.7321, 0.6764, 0.08057, -0.8737, 0.4866, 6.081e-08, -0.8737, 0.4866, 6.722e-08, -0.8737, 0.4865, 7.523e-08, 0.8894, 0.4571, 6.313e-08, 0.8894, 0.4571, 6.536e-08, 0.8894, 0.4571, 7.709e-08, 0.803, 0.5187, 0.2936, 0.803, 0.5187, 0.2936, 0.803, 0.5187, 0.2936, -0.8737, 0.4865, 9.364e-08, -0.8737, 0.4865, 9.821e-08, -0.8737, 0.4866, 6.081e-08, -0.8737, 0.4865, 7.017e-08, -0.8737, 0.4865, 8.5e-08, -0.8737, 0.4865, 8.098e-08, 0.9339, 0.3494, 0.07637, 0.9339, 0.3494, 0.07637, 0.9339, 0.3494, 0.07637, -0.8737, 0.4865, 5.416e-08, -0.8737, 0.4865, 6.436e-08, -0.8737, 0.4865, 8.605e-08, -0.8737, 0.4865, 7.401e-08, -0.8737, 0.4865, 7.129e-08, -0.8737, 0.4865, 9.364e-08, -0.8737, 0.4865, 4.422e-08, -0.8737, 0.4865, 5.539e-08, -0.8737, 0.4865, 7.017e-08, 0.4549, 0.3688, 0.8106, 0.4549, 0.3688, 0.8106, 0.4549, 0.3688, 0.8106, -0.8737, 0.4865, 8.541e-08, -0.8737, 0.4865, 6.717e-08, -0.8737, 0.4865, 7.401e-08, 0.8462, 0.4739, -0.2438, 0.8462, 0.4739, -0.2438, 0.8462, 0.4739, -0.2438, 0.5523, 0.8207, 0.1461, 0.5523, 0.8207, 0.1461, 0.5523, 0.8207, 0.1461, 0.402, 0.9156, 1.356e-07, 0.402, 0.9156, 1.338e-07, 0.402, 0.9156, 1.249e-07, -0.8591, -0.5118, -8.097e-08, -0.8591, -0.5118, -8.202e-08, -0.8591, -0.5118, -8.925e-08, 0.614, 0.7893, 0.00895, 0.614, 0.7893, 0.00895, 0.614, 0.7893, 0.00895, -0.9839, 0.1762, -0.02925, -0.9839, 0.1762, -0.02925, -0.9839, 0.1762, -0.02925, -0.9805, 0.1917, -0.0431, -0.9805, 0.1917, -0.0431, -0.9805, 0.1917, -0.0431, 0.6647, 0.7231, 0.1879, 0.6647, 0.7231, 0.1879, 0.6647, 0.7231, 0.1879, -0.9818, 0.1866, -0.03665, -0.9818, 0.1866, -0.03665, -0.9818, 0.1866, -0.03665, -0.9951, 0.0971, 0.01985, -0.9951, 0.0971, 0.01985, -0.9951, 0.0971, 0.01985, -0.9954, 0.09353, 0.02239, -0.9954, 0.09353, 0.02239, -0.9954, 0.09353, 0.02239, 0.487, -0.09904, 0.8678, 0.487, -0.09904, 0.8678, 0.487, -0.09903, 0.8678, -0.9826, 0.1817, -0.03721, -0.9826, 0.1817, -0.03721, -0.9826, 0.1817, -0.03721, 0.6756, 0.7353, -0.05392, 0.6756, 0.7353, -0.05392, 0.6756, 0.7353, -0.05392, 0.6272, 0.2325, -0.7433, 0.6272, 0.2325, -0.7433, 0.6272, 0.2325, -0.7433, 0.2488, 0.3066, -0.9188, 0.2488, 0.3066, -0.9188, 0.2488, 0.3066, -0.9188, 0.77, 0.6049, -0.2029, 0.77, 0.6049, -0.2029, 0.77, 0.6049, -0.2029, -0.993, 0.1152, 0.02649, -0.993, 0.1152, 0.02649, -0.993, 0.1152, 0.02649, -0.9938, 0.1091, 0.01932, -0.9938, 0.1091, 0.01932, -0.9938, 0.1091, 0.01932, 0.6857, 0.7248, 0.06691, 0.6857, 0.7248, 0.06691, 0.6857, 0.7248, 0.06691, 0.3049, 0.219, -0.9269, 0.3049, 0.219, -0.9269, 0.3049, 0.219, -0.9269, 0.1281, 0.7895, -0.6002, 0.1281, 0.7895, -0.6002, 0.1281, 0.7895, -0.6002, 0.4465, 0.7216, -0.5291, 0.4465, 0.7216, -0.5291, 0.4465, 0.7216, -0.5291, -0.0356, 0.9859, -0.1636, -0.0356, 0.9859, -0.1636, -0.0356, 0.9859, -0.1636, 0.05276, 0.9783, -0.2003, 0.05276, 0.9783, -0.2003, 0.05276, 0.9783, -0.2003, -0.1661, 0.9843, 0.05942, -0.1661, 0.9843, 0.05942, -0.1661, 0.9843, 0.05942, -0.2707, 0.9432, 0.1928, -0.2707, 0.9432, 0.1928, -0.2707, 0.9432, 0.1928, -0.1431, 0.9745, 0.1726, -0.1431, 0.9745, 0.1726, -0.1431, 0.9745, 0.1726, -0.1214, 0.974, -0.1913, -0.1214, 0.974, -0.1913, -0.1214, 0.974, -0.1913, -0.1777, 0.9591, 0.2205, -0.1777, 0.9591, 0.2205, -0.1777, 0.9591, 0.2205, -0.1114, 0.9696, -0.218, -0.1114, 0.9696, -0.218, -0.1114, 0.9696, -0.218, -0.1276, 0.9646, 0.231, -0.1276, 0.9646, 0.231, -0.1276, 0.9646, 0.231, 0.2636, 0.9646, 9.339e-08, 0.2636, 0.9646, 0.0, 0.2636, 0.9646, 1.389e-07, 0.1952, 0.9808, 0.0, 0.1952, 0.9808, 0.0, 0.1952, 0.9808, 0.0, 0.3638, 0.9315, 2.558e-07, 0.3638, 0.9315, 2.558e-07, 0.3638, 0.9315, 2.558e-07, 0.3176, 0.9469, 0.05037, 0.3176, 0.9469, 0.05037, 0.3176, 0.9469, 0.05037, 0.4286, 0.9008, 0.06955, 0.4286, 0.9008, 0.06955, 0.4286, 0.9008, 0.06955, 0.4592, 0.8874, -0.04178, 0.4592, 0.8874, -0.04178, 0.4592, 0.8874, -0.04178, 0.6634, 0.7467, -0.04825, 0.6634, 0.7467, -0.04825, 0.6634, 0.7467, -0.04825, 0.4027, 0.9131, -0.06292, 0.4027, 0.9131, -0.06292, 0.4027, 0.9131, -0.06292, 0.2636, 0.9646, 1.684e-07, 0.2636, 0.9646, 9.339e-08, 0.2636, 0.9646, 1.684e-07, 0.8441, 0.4978, 0.1992, 0.8441, 0.4978, 0.1992, 0.8441, 0.4978, 0.1992, 0.9962, 0.08682, 1.934e-08, 0.9962, 0.08682, 1.927e-08, 0.9962, 0.08682, 1.901e-08, -0.9935, 0.1137, 0.006862, -0.9935, 0.1137, 0.006862, -0.9935, 0.1137, 0.006862, 0.6799, 0.7299, 0.07056, 0.6799, 0.7299, 0.07056, 0.6799, 0.7299, 0.07056, 0.9689, 0.2343, -0.07933, 0.9689, 0.2343, -0.07933, 0.9689, 0.2343, -0.07933, -0.8591, -0.5117, -9.462e-08, -0.8591, -0.5118, -8.925e-08, -0.8591, -0.5117, -9.462e-08, 0.8531, 0.4972, -0.1582, 0.8531, 0.4972, -0.1582, 0.8531, 0.4972, -0.1582, 0.3773, 0.9252, -0.04055, 0.3773, 0.9252, -0.04055, 0.3773, 0.9252, -0.04055, -0.9839, 0.1789, 4.116e-08, -0.9839, 0.1789, 3.398e-08, -0.9839, 0.1789, 4.116e-08, -0.8737, 0.4865, 0.0, -0.8737, 0.4865, 7.523e-08, -0.8737, 0.4865, 2.932e-08, -0.1467, 0.9869, 0.06718, -0.1467, 0.9869, 0.06718, -0.1467, 0.9869, 0.06718, 0.0, 1.0, 1.715e-07, 0.0, 1.0, 1.659e-07, 0.0, 1.0, 1.721e-07, 0.7727, 0.6052, -0.1916, 0.7727, 0.6052, -0.1916, 0.7727, 0.6051, -0.1916, 0.004862, 1.0, 2.419e-07, 0.004862, 1.0, 1.664e-07, 0.004862, 1.0, 2.254e-07, 0.477, 0.8785, -0.02598, 0.477, 0.8785, -0.02598, 0.477, 0.8785, -0.02598, 0.1225, 0.9797, 0.1589, 0.1225, 0.9797, 0.1589, 0.1225, 0.9797, 0.1589, 0.008195, 0.9997, 0.02172, 0.008195, 0.9997, 0.02172, 0.008195, 0.9997, 0.02172, -0.9881, 0.05397, -0.1443, -0.9881, 0.05397, -0.1443, -0.9881, 0.05397, -0.1443, 0.4942, 0.8296, 0.2601, 0.4942, 0.8296, 0.2601, 0.4942, 0.8296, 0.2601, 0.2337, 0.9656, 0.1144, 0.2337, 0.9656, 0.1144, 0.2337, 0.9656, 0.1144, 0.5993, 0.7071, 0.3754, 0.5993, 0.7071, 0.3754, 0.5993, 0.7071, 0.3754, 0.6048, 0.7331, 0.311, 0.6048, 0.7331, 0.311, 0.6048, 0.7331, 0.311, 0.0, 1.0, -0.002508, 0.0, 1.0, -0.002508, 0.0, 1.0, -0.002508, 0.5909, 0.7065, 0.3895, 0.5909, 0.7065, 0.3895, 0.5909, 0.7065, 0.3895, -0.8676, 0.4873, -0.0987, -0.8676, 0.4873, -0.0987, -0.8676, 0.4873, -0.0987, -0.8376, -0.532, -0.1246, -0.8376, -0.532, -0.1246, -0.8376, -0.532, -0.1246, 0.8131, 0.5814, -0.03057, 0.8131, 0.5814, -0.03057, 0.8131, 0.5814, -0.03057, 0.1222, 0.9925, -0.003024, 0.1222, 0.9925, -0.003024, 0.1222, 0.9925, -0.003024, 0.826, 0.5613, -0.05173, 0.826, 0.5613, -0.05173, 0.826, 0.5613, -0.05173, 0.8577, 0.5121, -0.04697, 0.8577, 0.5121, -0.04697, 0.8577, 0.5121, -0.04697, 0.0, 1.0, 1.607e-07, 0.0, 1.0, 1.608e-07, 0.0, 1.0, 1.607e-07, 0.8071, 0.5866, -0.06637, 0.8071, 0.5866, -0.06637, 0.8071, 0.5866, -0.06637, -0.8722, 0.4823, 0.08193, -0.8722, 0.4823, 0.08193, -0.8722, 0.4823, 0.08193, -0.2994, -0.9537, 0.02812, -0.2994, -0.9537, 0.02812, -0.2994, -0.9537, 0.02812, -0.2223, 0.9748, 0.02088, -0.2223, 0.9748, 0.02088, -0.2223, 0.9748, 0.02088, 0.0009847, 1.0, -0.0001887, 0.0009847, 1.0, -0.0001887, 0.0009847, 1.0, -0.0001887, -0.975, 0.1934, 0.1096, -0.975, 0.1934, 0.1096, -0.975, 0.1934, 0.1096, 0.8237, 0.5659, 0.0354, 0.8237, 0.5659, 0.0354, 0.8237, 0.5659, 0.0354, -0.000681, 0.9999, 0.01291, -9.195e-05, 0.9999, 0.01311, -0.000552, 0.9999, 0.01295, 0.8059, 0.5898, 0.05174, 0.8059, 0.5898, 0.05174, 0.8059, 0.5898, 0.05174, -0.8724, 0.4826, 0.07704, -0.8724, 0.4826, 0.07704, -0.8724, 0.4826, 0.07704, -0.6404, -0.7678, 0.02167, -0.6404, -0.7678, 0.02167, -0.6404, -0.7678, 0.02167, -0.2299, 0.9709, 0.06751, -0.2299, 0.9709, 0.06751, -0.2299, 0.9709, 0.06751, 0.1591, 0.9872, 0.01152, 0.1591, 0.9872, 0.01152, 0.1591, 0.9872, 0.01152, -0.9794, 0.1886, 0.07189, -0.9794, 0.1886, 0.07189, -0.9794, 0.1886, 0.07189, 0.9958, -0.07913, 0.04613, 0.9958, -0.07913, 0.04613, 0.9958, -0.07913, 0.04613, 0.05155, 0.9986, 0.0141, 0.05155, 0.9986, 0.0141, 0.05155, 0.9986, 0.0141, 0.6694, 0.742, 0.03735, 0.6694, 0.742, 0.03735, 0.6694, 0.742, 0.03735])] * 3)])

# ---- objects
ob_hemi = bpy.data.objects.new('Hemi', light_hemi_003)
ob_plane_002 = bpy.data.objects.new('Plane.002', me_plane_002)

# ---- transforms, parenting, visibility, modifiers, constraints
ob_hemi.location = (135.8, 223.0, 29.38)
ob_hemi.lineart.crease_threshold = 0.0
ob_plane_002.location = (0.0, 0.0, 0.0)
ob_plane_002.rotation_euler = (1.571, -0.0, 0.0)
ob_plane_002.lineart.crease_threshold = 0.0

# ---- collection membership
col_collection_1.objects.link(ob_hemi)
col_collection_1.objects.link(ob_plane_002)

# ---- scene / render settings (as saved in the file)
scene.frame_start = 1; scene.frame_end = 250; scene.frame_set(1)
scene.render.engine = 'BLENDER_EEVEE_NEXT'
scene.render.resolution_percentage = 50
scene.render.fps = 30
scene.render.dither_intensity = 0.0
scene.cycles.use_denoising = False
scene.cycles.samples = 10
scene.cycles.sampling_pattern = 'TABULATED_SOBOL'
scene.cycles.light_sampling_threshold = 0.0
scene.cycles.use_adaptive_sampling = False
scene.cycles.use_light_tree = False
scene.cycles.blur_glossy = 0.0
scene.cycles.pixel_filter_type = 'GAUSSIAN'
scene.cycles.sample_clamp_indirect = 0.0
scene.view_settings.view_transform = 'Standard'
bpy.context.view_layer.update()

# ---- added for rendering (the .blend has no active camera): camera
cam_auto = bpy.data.cameras.new('AutoCamera')
cam_auto.lens = 50.0
cam_auto.sensor_width = 36.0
cam_auto.clip_end = 15656.4
ob_auto_camera = bpy.data.objects.new('AutoCamera', cam_auto)
scene.collection.objects.link(ob_auto_camera)
ob_auto_camera.location = (923.686, -1177.71, 735.323)
ob_auto_camera.rotation_euler = (1.09748, -7.21219e-08, 0.694738)
scene.camera = ob_auto_camera
bpy.context.view_layer.update()
